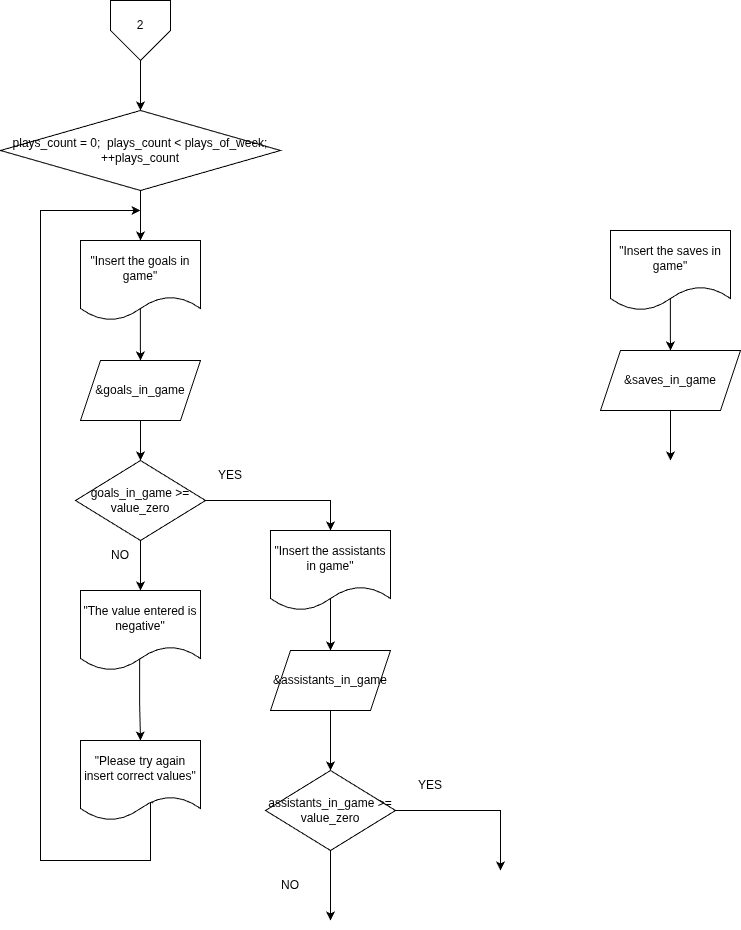

The diagram above was exported from draw.io. Its source (the exported page's mxGraphModel, read from the mxfile embedded in the PNG):
<mxGraphModel dx="613" dy="769" grid="1" gridSize="10" guides="1" tooltips="1" connect="1" arrows="1" fold="1" page="1" pageScale="1" pageWidth="850" pageHeight="1100" math="0" shadow="0">
  <root>
    <mxCell id="0" />
    <mxCell id="1" parent="0" />
    <mxCell id="tkOvzy191ldT7nsnElaL-4" edge="1" parent="1" source="tkOvzy191ldT7nsnElaL-1" style="edgeStyle=orthogonalEdgeStyle;rounded=0;orthogonalLoop=1;jettySize=auto;html=1;">
      <mxGeometry relative="1" as="geometry">
        <mxPoint x="200" y="160" as="targetPoint" />
      </mxGeometry>
    </mxCell>
    <mxCell id="tkOvzy191ldT7nsnElaL-1" parent="1" style="verticalLabelPosition=bottom;verticalAlign=top;html=1;shape=offPageConnector;rounded=0;size=0.5;" value="" vertex="1">
      <mxGeometry height="60" width="60" x="170" y="50" as="geometry" />
    </mxCell>
    <mxCell id="tkOvzy191ldT7nsnElaL-2" parent="1" style="text;html=1;whiteSpace=wrap;strokeColor=none;fillColor=none;align=center;verticalAlign=middle;rounded=0;" value="2" vertex="1">
      <mxGeometry height="30" width="60" x="170" y="60" as="geometry" />
    </mxCell>
    <mxCell id="7yUDb9vWx-tb9VfEczWR-2" edge="1" parent="1" source="tkOvzy191ldT7nsnElaL-5" style="edgeStyle=orthogonalEdgeStyle;rounded=0;orthogonalLoop=1;jettySize=auto;html=1;">
      <mxGeometry relative="1" as="geometry">
        <mxPoint x="199.9999999999999" y="290" as="targetPoint" />
      </mxGeometry>
    </mxCell>
    <mxCell id="tkOvzy191ldT7nsnElaL-5" parent="1" style="rhombus;whiteSpace=wrap;html=1;" value="plays_count = 0;&amp;nbsp; plays_count &amp;lt; plays_of_week; ++plays_count" vertex="1">
      <mxGeometry height="80" width="280" x="60" y="160" as="geometry" />
    </mxCell>
    <mxCell id="7yUDb9vWx-tb9VfEczWR-7" edge="1" parent="1" source="7yUDb9vWx-tb9VfEczWR-8" style="edgeStyle=orthogonalEdgeStyle;rounded=0;orthogonalLoop=1;jettySize=auto;html=1;exitX=0.499;exitY=0.848;exitDx=0;exitDy=0;exitPerimeter=0;">
      <mxGeometry relative="1" as="geometry">
        <mxPoint x="200" y="410" as="targetPoint" />
      </mxGeometry>
    </mxCell>
    <mxCell id="7yUDb9vWx-tb9VfEczWR-8" parent="1" style="shape=document;whiteSpace=wrap;html=1;boundedLbl=1;" value="&quot;Insert the goals in game&quot;" vertex="1">
      <mxGeometry height="80" width="120" x="140" y="290" as="geometry" />
    </mxCell>
    <mxCell id="7yUDb9vWx-tb9VfEczWR-9" edge="1" parent="1" source="7yUDb9vWx-tb9VfEczWR-10" style="edgeStyle=orthogonalEdgeStyle;rounded=0;orthogonalLoop=1;jettySize=auto;html=1;">
      <mxGeometry relative="1" as="geometry">
        <mxPoint x="200" y="510" as="targetPoint" />
      </mxGeometry>
    </mxCell>
    <mxCell id="7yUDb9vWx-tb9VfEczWR-10" parent="1" style="shape=parallelogram;perimeter=parallelogramPerimeter;whiteSpace=wrap;html=1;fixedSize=1;" value="&amp;amp;goals_in_game" vertex="1">
      <mxGeometry height="60" width="120" x="140" y="410" as="geometry" />
    </mxCell>
    <mxCell id="7yUDb9vWx-tb9VfEczWR-15" edge="1" parent="1" source="7yUDb9vWx-tb9VfEczWR-16" style="edgeStyle=orthogonalEdgeStyle;rounded=0;orthogonalLoop=1;jettySize=auto;html=1;exitX=0.499;exitY=0.845;exitDx=0;exitDy=0;exitPerimeter=0;">
      <mxGeometry relative="1" as="geometry">
        <mxPoint x="730" y="400" as="targetPoint" />
      </mxGeometry>
    </mxCell>
    <mxCell id="7yUDb9vWx-tb9VfEczWR-16" parent="1" style="shape=document;whiteSpace=wrap;html=1;boundedLbl=1;" value="&quot;Insert the saves in game&quot;" vertex="1">
      <mxGeometry height="80" width="120" x="670" y="280" as="geometry" />
    </mxCell>
    <mxCell id="7yUDb9vWx-tb9VfEczWR-17" edge="1" parent="1" source="7yUDb9vWx-tb9VfEczWR-18" style="edgeStyle=orthogonalEdgeStyle;rounded=0;orthogonalLoop=1;jettySize=auto;html=1;">
      <mxGeometry relative="1" as="geometry">
        <mxPoint x="730" y="510.0000000000002" as="targetPoint" />
      </mxGeometry>
    </mxCell>
    <mxCell id="7yUDb9vWx-tb9VfEczWR-18" parent="1" style="shape=parallelogram;perimeter=parallelogramPerimeter;whiteSpace=wrap;html=1;fixedSize=1;" value="&amp;amp;saves_in_game" vertex="1">
      <mxGeometry height="60" width="140" x="660" y="400" as="geometry" />
    </mxCell>
    <mxCell id="dt-_Sp4-a0Y5uJCUGtAu-1" edge="1" parent="1" source="dt-_Sp4-a0Y5uJCUGtAu-6" style="edgeStyle=orthogonalEdgeStyle;rounded=0;orthogonalLoop=1;jettySize=auto;html=1;">
      <mxGeometry relative="1" as="geometry">
        <mxPoint x="390" y="630" as="targetPoint" />
      </mxGeometry>
    </mxCell>
    <mxCell id="dt-_Sp4-a0Y5uJCUGtAu-3" edge="1" parent="1" source="7yUDb9vWx-tb9VfEczWR-19" style="edgeStyle=orthogonalEdgeStyle;rounded=0;orthogonalLoop=1;jettySize=auto;html=1;">
      <mxGeometry relative="1" as="geometry">
        <mxPoint x="199.9999999999999" y="640" as="targetPoint" />
      </mxGeometry>
    </mxCell>
    <mxCell id="7yUDb9vWx-tb9VfEczWR-19" parent="1" style="rhombus;whiteSpace=wrap;html=1;" value="goals_in_game &amp;gt;= value_zero" vertex="1">
      <mxGeometry height="80" width="130" x="135" y="510" as="geometry" />
    </mxCell>
    <mxCell id="dt-_Sp4-a0Y5uJCUGtAu-2" parent="1" style="text;html=1;whiteSpace=wrap;strokeColor=none;fillColor=none;align=center;verticalAlign=middle;rounded=0;" value="YES" vertex="1">
      <mxGeometry height="30" width="60" x="260" y="510" as="geometry" />
    </mxCell>
    <mxCell id="dt-_Sp4-a0Y5uJCUGtAu-4" parent="1" style="text;html=1;whiteSpace=wrap;strokeColor=none;fillColor=none;align=center;verticalAlign=middle;rounded=0;" value="NO" vertex="1">
      <mxGeometry height="30" width="60" x="150" y="590" as="geometry" />
    </mxCell>
    <mxCell id="dt-_Sp4-a0Y5uJCUGtAu-5" edge="1" parent="1" source="dt-_Sp4-a0Y5uJCUGtAu-6" style="edgeStyle=orthogonalEdgeStyle;rounded=0;orthogonalLoop=1;jettySize=auto;html=1;exitX=0.5;exitY=0.84;exitDx=0;exitDy=0;exitPerimeter=0;entryX=0.5;entryY=0;entryDx=0;entryDy=0;" target="dt-_Sp4-a0Y5uJCUGtAu-17">
      <mxGeometry relative="1" as="geometry">
        <Array as="points" />
        <mxPoint x="390" y="760" as="targetPoint" />
      </mxGeometry>
    </mxCell>
    <mxCell id="dt-_Sp4-a0Y5uJCUGtAu-8" edge="1" parent="1" source="dt-_Sp4-a0Y5uJCUGtAu-7" style="edgeStyle=orthogonalEdgeStyle;rounded=0;orthogonalLoop=1;jettySize=auto;html=1;entryX=0.5;entryY=0;entryDx=0;entryDy=0;exitX=0.493;exitY=0.845;exitDx=0;exitDy=0;exitPerimeter=0;" target="dt-_Sp4-a0Y5uJCUGtAu-9">
      <mxGeometry relative="1" as="geometry">
        <mxPoint x="199.9999999999999" y="770" as="targetPoint" />
      </mxGeometry>
    </mxCell>
    <mxCell id="dt-_Sp4-a0Y5uJCUGtAu-7" parent="1" style="shape=document;whiteSpace=wrap;html=1;boundedLbl=1;" value="&quot;The value entered is negative&quot;" vertex="1">
      <mxGeometry height="80" width="120" x="140" y="640" as="geometry" />
    </mxCell>
    <mxCell id="dt-_Sp4-a0Y5uJCUGtAu-10" edge="1" parent="1" source="dt-_Sp4-a0Y5uJCUGtAu-9" style="edgeStyle=orthogonalEdgeStyle;rounded=0;orthogonalLoop=1;jettySize=auto;html=1;exitX=0.602;exitY=0.785;exitDx=0;exitDy=0;exitPerimeter=0;">
      <mxGeometry relative="1" as="geometry">
        <Array as="points">
          <mxPoint x="212" y="840" />
          <mxPoint x="210" y="840" />
          <mxPoint x="210" y="910" />
          <mxPoint x="100" y="910" />
          <mxPoint x="100" y="260" />
        </Array>
        <mxPoint x="139.9999999999999" y="840.0034782608698" as="sourcePoint" />
        <mxPoint x="200" y="260" as="targetPoint" />
      </mxGeometry>
    </mxCell>
    <mxCell id="dt-_Sp4-a0Y5uJCUGtAu-9" parent="1" style="shape=document;whiteSpace=wrap;html=1;boundedLbl=1;" value="&quot;Please try again insert correct values&quot;" vertex="1">
      <mxGeometry height="80" width="120" x="140" y="790" as="geometry" />
    </mxCell>
    <mxCell id="dt-_Sp4-a0Y5uJCUGtAu-12" edge="1" parent="1" source="dt-_Sp4-a0Y5uJCUGtAu-11" style="edgeStyle=orthogonalEdgeStyle;rounded=0;orthogonalLoop=1;jettySize=auto;html=1;">
      <mxGeometry relative="1" as="geometry">
        <mxPoint x="560" y="920" as="targetPoint" />
      </mxGeometry>
    </mxCell>
    <mxCell id="dt-_Sp4-a0Y5uJCUGtAu-15" edge="1" parent="1" source="dt-_Sp4-a0Y5uJCUGtAu-11" style="edgeStyle=orthogonalEdgeStyle;rounded=0;orthogonalLoop=1;jettySize=auto;html=1;">
      <mxGeometry relative="1" as="geometry">
        <mxPoint x="390" y="970.0000000000002" as="targetPoint" />
      </mxGeometry>
    </mxCell>
    <mxCell id="dt-_Sp4-a0Y5uJCUGtAu-11" parent="1" style="rhombus;whiteSpace=wrap;html=1;" value="assistants_in_game &amp;gt;= value_zero" vertex="1">
      <mxGeometry height="80" width="130" x="325" y="820" as="geometry" />
    </mxCell>
    <mxCell id="dt-_Sp4-a0Y5uJCUGtAu-13" parent="1" style="text;html=1;whiteSpace=wrap;strokeColor=none;fillColor=none;align=center;verticalAlign=middle;rounded=0;" value="YES" vertex="1">
      <mxGeometry height="30" width="60" x="460" y="820" as="geometry" />
    </mxCell>
    <mxCell id="dt-_Sp4-a0Y5uJCUGtAu-14" parent="1" style="text;html=1;whiteSpace=wrap;strokeColor=none;fillColor=none;align=center;verticalAlign=middle;rounded=0;" value="NO" vertex="1">
      <mxGeometry height="30" width="60" x="320" y="920" as="geometry" />
    </mxCell>
    <mxCell id="dt-_Sp4-a0Y5uJCUGtAu-16" edge="1" parent="1" source="7yUDb9vWx-tb9VfEczWR-19" style="edgeStyle=orthogonalEdgeStyle;rounded=0;orthogonalLoop=1;jettySize=auto;html=1;entryX=0.5;entryY=0;entryDx=0;entryDy=0;" target="dt-_Sp4-a0Y5uJCUGtAu-6" value="">
      <mxGeometry relative="1" as="geometry">
        <mxPoint x="265" y="550" as="sourcePoint" />
        <mxPoint x="390" y="630" as="targetPoint" />
      </mxGeometry>
    </mxCell>
    <mxCell id="dt-_Sp4-a0Y5uJCUGtAu-6" parent="1" style="shape=document;whiteSpace=wrap;html=1;boundedLbl=1;" value="&quot;Insert the assistants in game&quot;" vertex="1">
      <mxGeometry height="80" width="120" x="330" y="580" as="geometry" />
    </mxCell>
    <mxCell id="dt-_Sp4-a0Y5uJCUGtAu-18" edge="1" parent="1" source="dt-_Sp4-a0Y5uJCUGtAu-17" style="edgeStyle=orthogonalEdgeStyle;rounded=0;orthogonalLoop=1;jettySize=auto;html=1;entryX=0.5;entryY=0;entryDx=0;entryDy=0;" target="dt-_Sp4-a0Y5uJCUGtAu-11">
      <mxGeometry relative="1" as="geometry" />
    </mxCell>
    <mxCell id="dt-_Sp4-a0Y5uJCUGtAu-17" parent="1" style="shape=parallelogram;perimeter=parallelogramPerimeter;whiteSpace=wrap;html=1;fixedSize=1;" value="&amp;amp;assistants_in_game" vertex="1">
      <mxGeometry height="60" width="120" x="330" y="700" as="geometry" />
    </mxCell>
  </root>
</mxGraphModel>